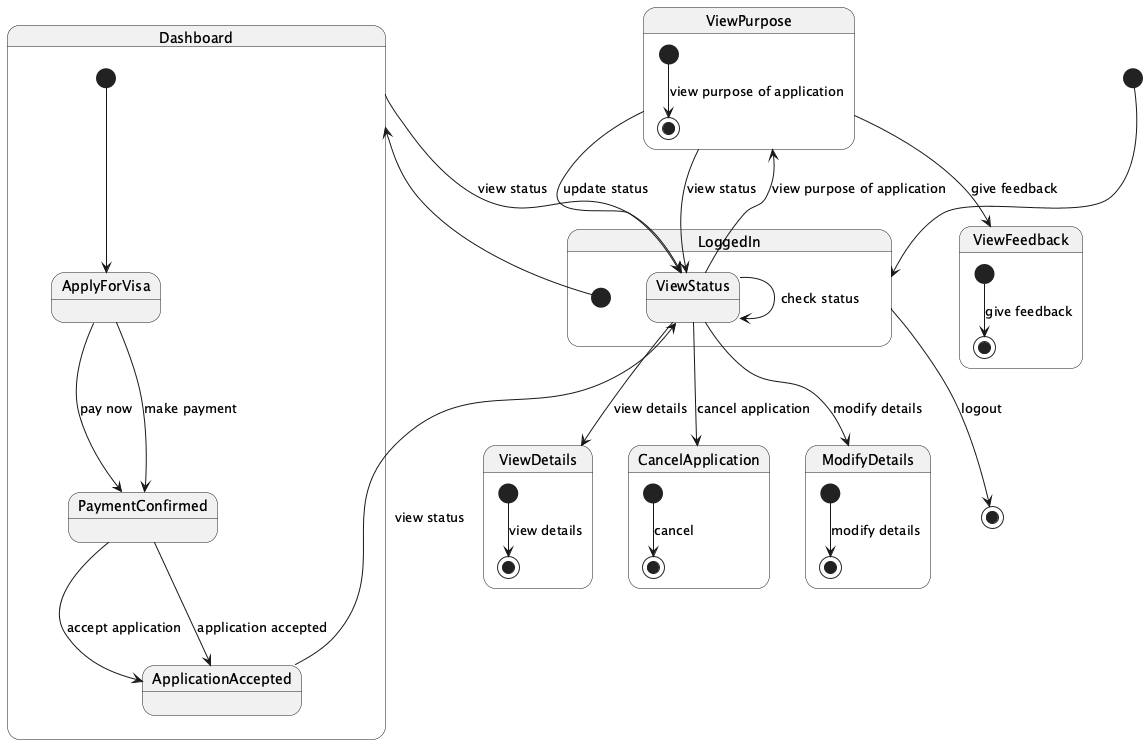

The diagram above was rendered by PlantUML. Its source (embedded in the PNG):
@startuml
[*] --> LoggedIn

state LoggedIn {
  [*] --> Dashboard
  Dashboard --> ViewStatus : view status
  ViewStatus --> ViewStatus : check status
  ViewStatus --> CancelApplication : cancel application
  ViewStatus --> ModifyDetails : modify details
  ViewStatus --> ViewDetails : view details
  ViewStatus --> ViewPurpose : view purpose of application
  ViewPurpose --> ViewStatus : update status
  ViewPurpose --> ViewStatus : view status
  ViewPurpose --> ViewFeedback : give feedback
}

LoggedIn --> [*] : logout

state Dashboard {
  [*] --> ApplyForVisa
  ApplyForVisa --> PaymentConfirmed : make payment
  PaymentConfirmed --> ApplicationAccepted : application accepted
  ApplicationAccepted --> ViewStatus : view status
}

ApplyForVisa --> PaymentConfirmed : pay now
PaymentConfirmed --> ApplicationAccepted : accept application

state CancelApplication {
  [*] --> [*] : cancel
}

state ModifyDetails {
  [*] --> [*] : modify details
}

state ViewDetails {
  [*] --> [*] : view details
}

state ViewPurpose {
  [*] --> [*] : view purpose of application
}

state ViewFeedback {
  [*] --> [*] : give feedback
}

@enduml